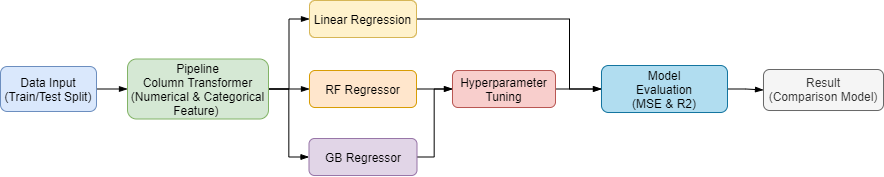

The diagram above was exported from draw.io. Its source (the exported page's mxGraphModel, read from the mxfile embedded in the PNG):
<mxGraphModel dx="1280" dy="790" grid="0" gridSize="10" guides="1" tooltips="1" connect="1" arrows="1" fold="1" page="1" pageScale="1" pageWidth="1169" pageHeight="827" math="0" shadow="0">
  <root>
    <mxCell id="0" />
    <mxCell id="1" parent="0" />
    <mxCell id="hXXOQnE1Jfsbv6Jx83R0-6" style="edgeStyle=orthogonalEdgeStyle;rounded=0;orthogonalLoop=1;jettySize=auto;html=1;exitX=1;exitY=0.5;exitDx=0;exitDy=0;entryX=0;entryY=0.5;entryDx=0;entryDy=0;endArrow=blockThin;endFill=1;" edge="1" parent="1" source="hXXOQnE1Jfsbv6Jx83R0-1" target="hXXOQnE1Jfsbv6Jx83R0-5">
      <mxGeometry relative="1" as="geometry" />
    </mxCell>
    <mxCell id="hXXOQnE1Jfsbv6Jx83R0-1" value="Data Input&lt;br&gt;(Train/Test Split)" style="rounded=1;whiteSpace=wrap;html=1;fillColor=#dae8fc;strokeColor=#6c8ebf;" vertex="1" parent="1">
      <mxGeometry x="123" y="194" width="96" height="45" as="geometry" />
    </mxCell>
    <mxCell id="hXXOQnE1Jfsbv6Jx83R0-18" style="edgeStyle=elbowEdgeStyle;rounded=0;orthogonalLoop=1;jettySize=auto;html=1;exitX=1;exitY=0.5;exitDx=0;exitDy=0;entryX=0;entryY=0.5;entryDx=0;entryDy=0;endArrow=blockThin;endFill=1;" edge="1" parent="1" source="hXXOQnE1Jfsbv6Jx83R0-2" target="hXXOQnE1Jfsbv6Jx83R0-11">
      <mxGeometry relative="1" as="geometry">
        <Array as="points">
          <mxPoint x="692" y="188" />
        </Array>
      </mxGeometry>
    </mxCell>
    <mxCell id="hXXOQnE1Jfsbv6Jx83R0-2" value="Linear Regression" style="rounded=1;whiteSpace=wrap;html=1;flipH=1;fillColor=#fff2cc;strokeColor=#d6b656;" vertex="1" parent="1">
      <mxGeometry x="432" y="128" width="107" height="37" as="geometry" />
    </mxCell>
    <mxCell id="hXXOQnE1Jfsbv6Jx83R0-14" style="edgeStyle=orthogonalEdgeStyle;rounded=0;orthogonalLoop=1;jettySize=auto;html=1;exitX=1;exitY=0.5;exitDx=0;exitDy=0;entryX=0;entryY=0.5;entryDx=0;entryDy=0;endArrow=blockThin;endFill=1;" edge="1" parent="1" source="hXXOQnE1Jfsbv6Jx83R0-3" target="hXXOQnE1Jfsbv6Jx83R0-10">
      <mxGeometry relative="1" as="geometry">
        <mxPoint x="655" y="188" as="targetPoint" />
      </mxGeometry>
    </mxCell>
    <mxCell id="hXXOQnE1Jfsbv6Jx83R0-3" value="RF Regressor" style="rounded=1;whiteSpace=wrap;html=1;flipH=1;fillColor=#ffe6cc;strokeColor=#d79b00;" vertex="1" parent="1">
      <mxGeometry x="432" y="198" width="107" height="37" as="geometry" />
    </mxCell>
    <mxCell id="hXXOQnE1Jfsbv6Jx83R0-15" style="edgeStyle=elbowEdgeStyle;rounded=0;orthogonalLoop=1;jettySize=auto;html=1;exitX=1;exitY=0.5;exitDx=0;exitDy=0;entryX=0;entryY=0.5;entryDx=0;entryDy=0;endArrow=blockThin;endFill=1;" edge="1" parent="1" source="hXXOQnE1Jfsbv6Jx83R0-4" target="hXXOQnE1Jfsbv6Jx83R0-10">
      <mxGeometry relative="1" as="geometry">
        <mxPoint x="655" y="250" as="targetPoint" />
      </mxGeometry>
    </mxCell>
    <mxCell id="hXXOQnE1Jfsbv6Jx83R0-4" value="GB Regressor" style="rounded=1;whiteSpace=wrap;html=1;flipH=1;fillColor=#e1d5e7;strokeColor=#9673a6;" vertex="1" parent="1">
      <mxGeometry x="431.5" y="266" width="108" height="37" as="geometry" />
    </mxCell>
    <mxCell id="hXXOQnE1Jfsbv6Jx83R0-7" style="edgeStyle=orthogonalEdgeStyle;rounded=0;orthogonalLoop=1;jettySize=auto;html=1;exitX=1;exitY=0.5;exitDx=0;exitDy=0;entryX=0;entryY=0.5;entryDx=0;entryDy=0;endArrow=blockThin;endFill=1;" edge="1" parent="1" source="hXXOQnE1Jfsbv6Jx83R0-5" target="hXXOQnE1Jfsbv6Jx83R0-2">
      <mxGeometry relative="1" as="geometry" />
    </mxCell>
    <mxCell id="hXXOQnE1Jfsbv6Jx83R0-8" style="edgeStyle=orthogonalEdgeStyle;rounded=0;orthogonalLoop=1;jettySize=auto;html=1;exitX=1;exitY=0.5;exitDx=0;exitDy=0;entryX=0;entryY=0.5;entryDx=0;entryDy=0;endArrow=blockThin;endFill=1;" edge="1" parent="1" source="hXXOQnE1Jfsbv6Jx83R0-5" target="hXXOQnE1Jfsbv6Jx83R0-3">
      <mxGeometry relative="1" as="geometry" />
    </mxCell>
    <mxCell id="hXXOQnE1Jfsbv6Jx83R0-9" style="edgeStyle=orthogonalEdgeStyle;rounded=0;orthogonalLoop=1;jettySize=auto;html=1;exitX=1;exitY=0.5;exitDx=0;exitDy=0;entryX=0;entryY=0.5;entryDx=0;entryDy=0;endArrow=blockThin;endFill=1;" edge="1" parent="1" source="hXXOQnE1Jfsbv6Jx83R0-5" target="hXXOQnE1Jfsbv6Jx83R0-4">
      <mxGeometry relative="1" as="geometry" />
    </mxCell>
    <mxCell id="hXXOQnE1Jfsbv6Jx83R0-5" value="Pipeline&lt;br&gt;Column Transformer&lt;br&gt;(Numerical &amp;amp; Categorical Feature)&amp;nbsp;" style="rounded=1;whiteSpace=wrap;html=1;fillColor=#d5e8d4;strokeColor=#82b366;" vertex="1" parent="1">
      <mxGeometry x="250" y="186.5" width="141" height="60" as="geometry" />
    </mxCell>
    <mxCell id="hXXOQnE1Jfsbv6Jx83R0-19" style="edgeStyle=orthogonalEdgeStyle;rounded=0;orthogonalLoop=1;jettySize=auto;html=1;exitX=1;exitY=0.5;exitDx=0;exitDy=0;entryX=0;entryY=0.5;entryDx=0;entryDy=0;endArrow=blockThin;endFill=1;" edge="1" parent="1" source="hXXOQnE1Jfsbv6Jx83R0-10" target="hXXOQnE1Jfsbv6Jx83R0-11">
      <mxGeometry relative="1" as="geometry">
        <mxPoint x="809.3103448275863" y="241.50575414197203" as="targetPoint" />
      </mxGeometry>
    </mxCell>
    <mxCell id="hXXOQnE1Jfsbv6Jx83R0-10" value="Hyperparameter&lt;br&gt;Tuning" style="rounded=1;whiteSpace=wrap;html=1;fillColor=#f8cecc;strokeColor=#b85450;" vertex="1" parent="1">
      <mxGeometry x="575" y="198" width="103" height="37" as="geometry" />
    </mxCell>
    <mxCell id="hXXOQnE1Jfsbv6Jx83R0-20" style="edgeStyle=elbowEdgeStyle;rounded=0;orthogonalLoop=1;jettySize=auto;html=1;exitX=1;exitY=0.5;exitDx=0;exitDy=0;entryX=0;entryY=0.5;entryDx=0;entryDy=0;endArrow=blockThin;endFill=1;" edge="1" parent="1" source="hXXOQnE1Jfsbv6Jx83R0-11" target="hXXOQnE1Jfsbv6Jx83R0-17">
      <mxGeometry relative="1" as="geometry" />
    </mxCell>
    <mxCell id="hXXOQnE1Jfsbv6Jx83R0-11" value="Model&lt;br&gt;Evaluation&lt;br&gt;(MSE &amp;amp; R2)" style="rounded=1;whiteSpace=wrap;html=1;fillColor=#b1ddf0;strokeColor=#10739e;" vertex="1" parent="1">
      <mxGeometry x="724" y="193" width="126" height="47" as="geometry" />
    </mxCell>
    <mxCell id="hXXOQnE1Jfsbv6Jx83R0-17" value="Result&lt;br&gt;(Comparison Model)" style="rounded=1;whiteSpace=wrap;html=1;fillColor=#f5f5f5;strokeColor=#666666;fontColor=#333333;" vertex="1" parent="1">
      <mxGeometry x="886" y="197" width="120" height="41" as="geometry" />
    </mxCell>
  </root>
</mxGraphModel>